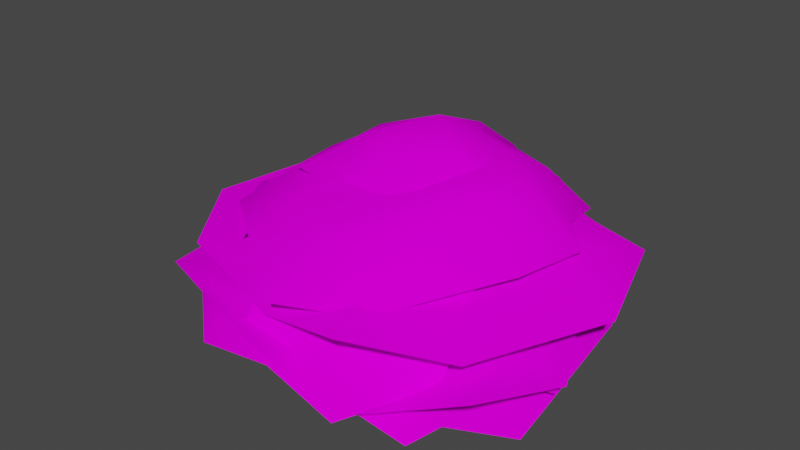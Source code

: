 # Source: Bush.blend  (saved by Blender 2.90.8; exported with 4.5.12 LTS)
import bpy
from mathutils import Matrix  # noqa: F401  (used for matrix-valued properties, if any)

bpy.ops.wm.read_factory_settings(use_empty=True)
scene = bpy.context.scene
scene.name = 'Scene'

# ---- collections
col_collection = bpy.data.collections.new('Collection'); scene.collection.children.link(col_collection)

# ---- images (referenced by path relative to the original .blend; pixels are not part of the script)
import os
ASSET_DIR = os.environ.get("B2B_ASSET_DIR", "")  # directory of the original .blend (textures are referenced by path, not embedded)
HERE = os.path.dirname(os.path.abspath(__file__))  # packed textures are extracted next to this script under _unpacked/

def load_image(name, relpath, width, height, colorspace="sRGB"):
    """Load a texture the original file referenced (path relative to the .blend, or extracted next to this script)."""
    p = next((c for c in (os.path.join(HERE, relpath), os.path.join(ASSET_DIR, relpath)) if relpath and os.path.exists(c)), "")
    if p:
        img = bpy.data.images.load(p, check_existing=True)
        img.name = name
    else:  # same state as the original file: an image datablock whose file is absent (Cycles renders it pink)
        img = bpy.data.images.new(name, width, height)
        img.source = "FILE"
        img.filepath = "//" + (relpath or name)
    img.colorspace_settings.name = colorspace
    return img
img_bush_leaves_green_png = load_image('bush_leaves_green.png', 'bush_leaves_green.png', 1024, 1024, 'sRGB')

# ---- materials (node trees are filled in below, after node groups)
mat_bush_leaves_green = bpy.data.materials.new('bush_leaves_green')
mat_bush_leaves_green.alpha_threshold = 0.0
mat_bush_leaves_green.use_transparent_shadow = False
mat_bush_leaves_green.roughness = 0.5
mat_bush_leaves_green.line_color = (0.0, 0.0, 0.0, 1.0)

# ---- material node trees
mat_bush_leaves_green.use_nodes = True; mat_bush_leaves_green.node_tree.nodes.clear()
_N = mat_bush_leaves_green.node_tree.nodes; _L = mat_bush_leaves_green.node_tree.links
n0 = _N.new('ShaderNodeOutputMaterial'); n0.name = 'Material Output'; n0.location = (460, 300)
n1 = _N.new('ShaderNodeBsdfDiffuse'); n1.name = 'Diffuse BSDF'; n1.location = (12, 225)
n2 = _N.new('ShaderNodeBsdfTransparent'); n2.name = 'Transparent BSDF'; n2.location = (18, 306)
n3 = _N.new('ShaderNodeTexImage'); n3.name = 'Image Texture'; n3.location = (-335, 468)
n3.width = 140
n3.image = img_bush_leaves_green_png
n4 = _N.new('ShaderNodeMixShader'); n4.name = 'Mix Shader'; n4.location = (287, 394)
_L.new(n1.outputs[0], n4.inputs[2])
_L.new(n3.outputs[0], n1.inputs[0])
_L.new(n4.outputs[0], n0.inputs[0])
_L.new(n3.outputs[1], n4.inputs[0])
_L.new(n2.outputs[0], n4.inputs[1])
n0.is_active_output = True

# ---- world
world_world = bpy.data.worlds.new('World'); scene.world = world_world
world_world.use_nodes = True; world_world.node_tree.nodes.clear()
_N = world_world.node_tree.nodes; _L = world_world.node_tree.links
n0 = _N.new('ShaderNodeOutputWorld'); n0.name = 'World Output'; n0.location = (300, 300)
n1 = _N.new('ShaderNodeBackground'); n1.name = 'Background'; n1.location = (10, 300)
n1.inputs[0].default_value = (0.05088, 0.05088, 0.05088, 1.0)
_L.new(n1.outputs[0], n0.inputs[0])
n0.is_active_output = True
world_world.color = (0.05088, 0.05088, 0.05088)
world_world.use_sun_shadow = False
world_world.sun_shadow_jitter_overblur = 0.0

# ---- meshes
me_plane_014 = bpy.data.meshes.new('Plane.014')
me_plane_014.from_pydata([(-0.3521, 0.1031, 0.1591), (-0.1985, 0.2774, 0.1062), (-0.3599, -0.1063, 0.151), (-0.3013, 0.3351, 0.05495), (-0.4537, -0.04354, 0.07687), (-0.4996, 0.1553, 0.03775), (-0.1442, -0.1882, 0.1548), (-0.09206, 0.02992, 0.2268), (0.009323, 0.2045, 0.1311), (0.08228, 0.3187, 0.1389), (0.2779, 0.1871, 0.1137), (-0.1259, 0.2944, 0.1301), (0.321, 0.2891, 0.04453), (-0.0761, 0.3853, 0.03982), (0.1146, 0.4541, -0.007587), (-0.1756, 0.0722, 0.1727), (0.04647, 0.06296, 0.2527), (0.2356, -0.02332, 0.1758), (-0.3121, -0.08826, 0.2181), (-0.306, 0.1268, 0.196), (-0.1936, -0.2376, 0.2027), (-0.4126, 0.1116, 0.07175), (-0.2957, -0.242, 0.05907), (-0.4432, -0.1275, 0.02439), (0.004252, -0.169, 0.2314), (-0.0917, 0.006891, 0.3107), (-0.12, 0.1953, 0.2431), (0.1201, -0.2778, 0.2368), (-0.09495, -0.2742, 0.2138), (0.2497, -0.125, 0.2112), (-0.07725, -0.3736, 0.08404), (0.2743, -0.2502, 0.07974), (0.1625, -0.3975, 0.03651), (0.1951, 0.03879, 0.2676), (0.02058, -0.06432, 0.3405), (-0.167, -0.09215, 0.2704), (0.1668, 0.2563, 0.25), (0.2937, 0.08267, 0.227), (-0.01915, 0.3003, 0.2419), (0.3623, 0.1568, 0.09725), (0.05177, 0.3627, 0.09295), (0.2367, 0.3624, 0.04972), (-0.1309, 0.1252, 0.2808), (0.05665, 0.04819, 0.3537), (0.192, -0.08459, 0.2836), (0.04518, 0.3293, 0.0444), (-0.3806, 0.2422, 0.1325), (-0.101, 0.377, 0.03763), (-0.4733, -0.04211, 0.03885), (-0.3195, -0.309, 0.1294), (-0.02467, -0.4052, 0.125), (0.1257, 0.3513, 0.03628), (0.3594, -0.2836, 0.09986), (0.4024, -0.0643, 0.03628), (0.2689, 0.2231, 0.129), (0.1465, -0.3729, 0.02694), (-0.01452, 0.008949, 0.05571), (0.1604, -0.128, 0.182), (0.171, -0.02365, 0.2083), (-0.2025, -0.01197, 0.2079), (-0.05213, 0.169, 0.2257), (-0.03018, -0.1977, 0.1933), (0.07688, -0.2078, 0.1688), (0.1142, 0.1062, 0.2237), (0.01615, 0.1735, 0.2142), (-0.1394, -0.1303, 0.2093), (0.04766, 0.1607, 0.2212), (-0.1695, 0.1077, 0.2089), (0.1117, -0.2903, 0.07418), (0.08669, 0.256, 0.1061), (0.03066, 0.2514, 0.1193), (-0.07657, 0.273, 0.1097), (-0.275, 0.175, 0.1305), (0.2599, -0.2058, 0.09308), (0.2867, -0.04398, 0.09159), (-0.3379, -0.02704, 0.087), (-0.03994, -0.3265, 0.1023), (0.1916, 0.1647, 0.1349), (-0.2419, -0.2447, 0.09567), (0.2741, 0.1314, 0.2335), (0.02454, 0.3897, 0.1858), (0.2425, 0.2545, 0.2061), (-0.199, 0.2925, 0.191), (-0.4261, 0.1165, 0.132), (-0.3134, -0.1441, 0.1984), (0.3251, 0.08495, 0.21), (-0.01408, -0.3595, 0.1789), (0.1608, -0.3075, 0.1938), (0.2992, -0.07173, 0.2173), (-0.1751, -0.2498, 0.2086), (0.02417, 0.03096, 0.3084), (0.005817, -0.1581, 0.3043), (0.08327, -0.1192, 0.3178), (-0.07378, 0.1528, 0.3347), (0.1191, 0.1282, 0.3419), (-0.1269, -0.04976, 0.3279), (-0.0869, -0.1352, 0.2981), (0.1491, -0.0157, 0.3425), (0.1526, 0.08255, 0.3413), (-0.1283, 0.05628, 0.3354), (0.1576, 0.0549, 0.342), (0.02433, 0.1828, 0.3365), (-0.1302, -0.1912, 0.2632), (0.2414, 0.06992, 0.2974), (0.2133, 0.107, 0.3093), (0.1808, 0.1913, 0.2948), (0.02444, 0.2863, 0.2725), (-0.003901, -0.2557, 0.2513), (0.1237, -0.2178, 0.2793), (-0.1403, 0.2315, 0.266), (-0.2193, -0.09383, 0.2761), (0.2242, -0.04371, 0.3026), (-0.2728, 0.08137, 0.2539), (0.2815, 0.2835, 0.1515), (-0.2054, 0.4227, 0.1851), (0.1711, 0.3763, 0.09676), (-0.3947, 0.2203, 0.1605), (-0.4227, -0.09301, 0.1711), (-0.2407, -0.3161, 0.2002), (0.3606, 0.2633, 0.1518), (0.1685, -0.3957, 0.2006), (0.3148, -0.2509, 0.1368), (0.413, 0.06872, 0.1074), (-0.03976, -0.3466, 0.141), (0.02528, 0.02279, 0.3199), (0.09251, -0.1728, 0.266), (0.1537, -0.09914, 0.2784), (-0.1301, 0.1039, 0.2737), (0.08538, 0.1733, 0.2949), (-0.09309, -0.1281, 0.2607), (-0.01289, -0.1889, 0.256), (0.1836, 0.03862, 0.2953), (0.1467, 0.1467, 0.293), (-0.1444, -0.02098, 0.2633), (0.1641, 0.1198, 0.3005), (-0.04383, 0.1805, 0.2635), (-0.02509, -0.2658, 0.187), (0.2701, 0.1991, 0.2153), (0.2184, 0.2193, 0.2194), (0.1353, 0.2817, 0.1841), (-0.08827, 0.2874, 0.1844), (0.1323, -0.282, 0.2086), (0.2348, -0.1746, 0.1878), (-0.2327, 0.1603, 0.1904), (-0.1651, -0.2193, 0.1829), (0.2891, 0.05823, 0.2224), (-0.2811, -0.05748, 0.141), (0.2763, -0.2491, -0.002423), (0.3576, 0.1681, 0.03067), (0.36, -0.1345, -0.05629), (0.17, 0.3579, 0.006466), (-0.2195, 0.4445, 0.01682), (-0.3474, 0.223, 0.04548), (0.2618, -0.3281, -0.002122), (-0.398, -0.1839, 0.04583), (-0.246, -0.3178, -0.0169), (0.06841, -0.3618, 0.06157), (-0.3638, 0.02381, -0.01274), (0.003316, -0.00222, 0.004118), (-0.2046, -0.09603, 0.1118), (-0.1198, -0.157, 0.1042), (0.08011, 0.1679, 0.09571), (0.1718, -0.06219, 0.1102), (-0.1697, 0.1097, 0.09674), (-0.23, 0.01563, 0.1268), (0.03249, -0.18, 0.1202), (0.1475, -0.1321, 0.1253), (-0.05699, 0.1762, 0.08086), (0.1195, -0.1527, 0.1266), (0.1701, 0.07958, 0.08706), (-0.3147, 0.02119, 0.07725), (0.2138, -0.2655, 0.1101), (0.232, -0.2076, 0.1126), (0.2937, -0.1121, 0.08039), (0.2832, 0.1321, 0.09026), (-0.3205, -0.1506, 0.1174), (-0.1959, -0.2545, 0.08869), (0.1339, 0.2801, 0.09485), (-0.2745, 0.1782, 0.09224), (0.06178, -0.2967, 0.1165), (-0.1069, 0.3175, 0.04674), (0.1924, -0.04645, 0.2889), (0.1167, -0.1253, 0.2889), (0.2249, 0.01663, 0.2889), (0.06381, 0.2521, 0.2889), (-0.2028, 0.005586, 0.2889), (-0.06911, 0.2144, 0.2889), (-0.1838, -0.1078, 0.2961), (0.05811, -0.1419, 0.2889), (0.1458, 0.1323, 0.2889), (0.001022, 0.08444, 0.3893), (-0.05456, -0.1255, 0.2889), (-0.1217, 0.1323, 0.2889), (0.1084, 0.05498, 0.3546), (0.03184, 0.1757, 0.355), (0.02843, -0.04535, 0.3564), (-0.09418, -0.01533, 0.3572), (-0.1085, 0.0456, 0.3548), (-0.03956, 0.1621, 0.3518), (0.06221, -0.03575, 0.3567), (-0.03727, -0.04117, 0.3549), (0.08265, 0.1147, 0.3519), (-0.07467, 0.1171, 0.3497), (0.09833, 0.01548, 0.3571), (0.2458, -0.008056, 0.1948), (0.1839, -0.1049, 0.171), (0.2387, 0.1827, 0.1817), (0.2801, -0.1542, 0.04706), (0.3253, 0.1276, 0.03826), (0.3767, -0.05157, 0.001876), (0.03837, 0.2441, 0.209), (0.01081, 0.04455, 0.2855), (-0.04446, -0.06659, 0.2152)], [], [(7, 0, 2, 6), (8, 1, 0, 7), (1, 3, 5, 0), (0, 5, 4, 2), (16, 9, 11, 15), (17, 10, 9, 16), (10, 12, 14, 9), (9, 14, 13, 11), (25, 18, 20, 24), (26, 19, 18, 25), (19, 21, 23, 18), (18, 23, 22, 20), (34, 27, 29, 33), (35, 28, 27, 34), (28, 30, 32, 27), (27, 32, 31, 29), (43, 36, 38, 42), (44, 37, 36, 43), (37, 39, 41, 36), (36, 41, 40, 38), (77, 54, 51, 69), (61, 62, 56), (74, 77, 63, 58), (78, 76, 61, 65), (75, 78, 65, 59), (75, 59, 67, 72), (72, 67, 60, 71), (71, 60, 64, 70), (70, 64, 66, 69), (73, 74, 58, 57), (68, 73, 57, 62), (67, 56, 60), (65, 61, 56), (62, 57, 56), (56, 63, 66), (60, 56, 64), (59, 65, 56), (64, 56, 66), (59, 56, 67), (58, 63, 56), (57, 58, 56), (76, 68, 62, 61), (63, 77, 69, 66), (53, 54, 77, 74), (49, 50, 76, 78), (48, 49, 78, 75), (48, 75, 72, 46), (46, 72, 71, 47), (47, 71, 70, 45), (45, 70, 69, 51), (52, 53, 74, 73), (55, 52, 73, 68), (50, 55, 68, 76), (111, 88, 85, 103), (95, 96, 90), (108, 111, 97, 92), (112, 110, 95, 99), (109, 112, 99, 93), (109, 93, 101, 106), (106, 101, 94, 105), (105, 94, 98, 104), (104, 98, 100, 103), (107, 108, 92, 91), (102, 107, 91, 96), (101, 90, 94), (99, 95, 90), (96, 91, 90), (90, 97, 100), (94, 90, 98), (93, 99, 90), (98, 90, 100), (93, 90, 101), (92, 97, 90), (91, 92, 90), (110, 102, 96, 95), (97, 111, 103, 100), (87, 88, 111, 108), (83, 84, 110, 112), (82, 83, 112, 109), (82, 109, 106, 80), (80, 106, 105, 81), (81, 105, 104, 79), (79, 104, 103, 85), (86, 87, 108, 107), (89, 86, 107, 102), (84, 89, 102, 110), (145, 122, 119, 137), (129, 130, 124), (142, 145, 131, 126), (146, 144, 129, 133), (143, 146, 133, 127), (143, 127, 135, 140), (140, 135, 128, 139), (139, 128, 132, 138), (138, 132, 134, 137), (141, 142, 126, 125), (136, 141, 125, 130), (135, 124, 128), (133, 129, 124), (130, 125, 124), (124, 131, 134), (128, 124, 132), (127, 133, 124), (132, 124, 134), (127, 124, 135), (126, 131, 124), (125, 126, 124), (144, 136, 130, 129), (131, 145, 137, 134), (121, 122, 145, 142), (117, 118, 144, 146), (116, 117, 146, 143), (116, 143, 140, 114), (114, 140, 139, 115), (115, 139, 138, 113), (113, 138, 137, 119), (120, 121, 142, 141), (123, 120, 141, 136), (118, 123, 136, 144), (179, 156, 153, 171), (163, 164, 158), (176, 179, 165, 160), (180, 178, 163, 167), (177, 180, 167, 161), (177, 161, 169, 174), (174, 169, 162, 173), (173, 162, 166, 172), (172, 166, 168, 171), (175, 176, 160, 159), (170, 175, 159, 164), (169, 158, 162), (167, 163, 158), (164, 159, 158), (158, 165, 168), (162, 158, 166), (161, 167, 158), (166, 158, 168), (161, 158, 169), (160, 165, 158), (159, 160, 158), (178, 170, 164, 163), (165, 179, 171, 168), (155, 156, 179, 176), (151, 152, 178, 180), (150, 151, 180, 177), (150, 177, 174, 148), (148, 174, 173, 149), (149, 173, 172, 147), (147, 172, 171, 153), (154, 155, 176, 175), (157, 154, 175, 170), (152, 157, 170, 178), (201, 190, 193), (189, 184, 194, 201), (183, 193, 203, 181), (181, 203, 199, 182), (182, 199, 195, 188), (188, 195, 200, 191), (191, 200, 196, 187), (197, 185, 187, 196), (202, 192, 185, 197), (186, 192, 202, 198), (184, 186, 198, 194), (195, 190, 200), (193, 190, 203), (198, 202, 190), (200, 190, 196), (203, 190, 199), (194, 198, 190), (190, 197, 196), (199, 190, 195), (201, 194, 190), (190, 202, 197), (189, 201, 193, 183), (211, 204, 206, 210), (212, 205, 204, 211), (205, 207, 209, 204), (204, 209, 208, 206)])
me_plane_014.polygons.foreach_set('use_smooth', [True] * 178)
_uv = me_plane_014.uv_layers.new(name='UVMap')
_uv.uv.foreach_set('vector', [0.7254, 0.2086, 0.7174, 0.4013, 0.6661, 0.361, 0.6661, 0.2034, 0.7717, 0.2127, 0.7702, 0.3601, 0.7174, 0.4013, 0.7254, 0.2086, 0.7702, 0.3601, 0.7683, 0.5526, 0.7077, 0.633, 0.7174, 0.4013, 0.7174, 0.4013, 0.7077, 0.633, 0.6661, 0.5465, 0.6661, 0.361, 0.7254, 0.2086, 0.7174, 0.4013, 0.6661, 0.361, 0.6661, 0.2034, 0.7717, 0.2127, 0.7702, 0.3601, 0.7174, 0.4013, 0.7254, 0.2086, 0.7702, 0.3601, 0.7683, 0.5526, 0.7077, 0.633, 0.7174, 0.4013, 0.7174, 0.4013, 0.7077, 0.633, 0.6661, 0.5465, 0.6661, 0.361, 0.3878, 0.2005, 0.3797, 0.3932, 0.3285, 0.3529, 0.3285, 0.1953, 0.434, 0.2046, 0.4325, 0.352, 0.3797, 0.3932, 0.3878, 0.2005, 0.4325, 0.352, 0.4306, 0.5444, 0.37, 0.6248, 0.3797, 0.3932, 0.3797, 0.3932, 0.37, 0.6248, 0.3285, 0.5383, 0.3285, 0.3529, 0.3878, 0.2005, 0.3797, 0.3932, 0.3285, 0.3529, 0.3285, 0.1953, 0.434, 0.2046, 0.4325, 0.352, 0.3797, 0.3932, 0.3878, 0.2005, 0.4325, 0.352, 0.4306, 0.5444, 0.37, 0.6248, 0.3797, 0.3932, 0.3797, 0.3932, 0.37, 0.6248, 0.3285, 0.5383, 0.3285, 0.3529, 0.3878, 0.2005, 0.3797, 0.3932, 0.3285, 0.3529, 0.3285, 0.1953, 0.434, 0.2046, 0.4325, 0.352, 0.3797, 0.3932, 0.3878, 0.2005, 0.4325, 0.352, 0.4306, 0.5444, 0.37, 0.6248, 0.3797, 0.3932, 0.3797, 0.3932, 0.37, 0.6248, 0.3285, 0.5383, 0.3285, 0.3529, 0.5115, 0.4891, 0.4963, 0.428, 0.5445, 0.3684, 0.5466, 0.4474, 0.5385, 0.807, 0.5097, 0.7888, 0.552, 0.6522, 0.469, 0.619, 0.5115, 0.4891, 0.5267, 0.5503, 0.5008, 0.6317, 0.5897, 0.8919, 0.5301, 0.9035, 0.5385, 0.807, 0.5727, 0.7838, 0.6332, 0.7557, 0.5897, 0.8919, 0.5727, 0.7838, 0.5992, 0.7123, 0.6332, 0.7557, 0.5992, 0.7123, 0.6008, 0.6169, 0.634, 0.5929, 0.634, 0.5929, 0.6008, 0.6169, 0.5754, 0.5441, 0.5906, 0.4739, 0.5906, 0.4739, 0.5754, 0.5441, 0.558, 0.5245, 0.5608, 0.4641, 0.5608, 0.4641, 0.558, 0.5245, 0.5487, 0.5264, 0.5466, 0.4474, 0.4622, 0.7437, 0.469, 0.619, 0.5008, 0.6317, 0.4947, 0.7105, 0.4936, 0.8409, 0.4622, 0.7437, 0.4947, 0.7105, 0.5097, 0.7888, 0.6008, 0.6169, 0.552, 0.6522, 0.5754, 0.5441, 0.5727, 0.7838, 0.5385, 0.807, 0.552, 0.6522, 0.5097, 0.7888, 0.4947, 0.7105, 0.552, 0.6522, 0.552, 0.6522, 0.5267, 0.5503, 0.5487, 0.5264, 0.5754, 0.5441, 0.552, 0.6522, 0.558, 0.5245, 0.5992, 0.7123, 0.5727, 0.7838, 0.552, 0.6522, 0.558, 0.5245, 0.552, 0.6522, 0.5487, 0.5264, 0.5992, 0.7123, 0.552, 0.6522, 0.6008, 0.6169, 0.5008, 0.6317, 0.5267, 0.5503, 0.552, 0.6522, 0.4947, 0.7105, 0.5008, 0.6317, 0.552, 0.6522, 0.5301, 0.9035, 0.4936, 0.8409, 0.5097, 0.7888, 0.5385, 0.807, 0.5267, 0.5503, 0.5115, 0.4891, 0.5466, 0.4474, 0.5487, 0.5264, 0.4371, 0.6062, 0.4963, 0.428, 0.5115, 0.4891, 0.469, 0.619, 0.6067, 1.0, 0.5217, 1.0, 0.5301, 0.9035, 0.5897, 0.8919, 0.6672, 0.799, 0.6067, 1.0, 0.5897, 0.8919, 0.6332, 0.7557, 0.6672, 0.799, 0.6332, 0.7557, 0.634, 0.5929, 0.6672, 0.5689, 0.6672, 0.5689, 0.634, 0.5929, 0.5906, 0.4739, 0.6058, 0.4037, 0.6058, 0.4037, 0.5906, 0.4739, 0.5608, 0.4641, 0.5637, 0.4037, 0.5637, 0.4037, 0.5608, 0.4641, 0.5466, 0.4474, 0.5445, 0.3684, 0.4297, 0.7769, 0.4371, 0.6062, 0.469, 0.619, 0.4622, 0.7437, 0.4775, 0.893, 0.4297, 0.7769, 0.4622, 0.7437, 0.4936, 0.8409, 0.5217, 1.0, 0.4775, 0.893, 0.4936, 0.8409, 0.5301, 0.9035, 0.173, 0.4798, 0.1579, 0.4186, 0.2061, 0.3591, 0.2081, 0.438, 0.2, 0.7977, 0.1712, 0.7795, 0.2135, 0.6428, 0.1305, 0.6097, 0.173, 0.4798, 0.1882, 0.541, 0.1624, 0.6224, 0.2512, 0.8826, 0.1916, 0.8942, 0.2, 0.7977, 0.2342, 0.7745, 0.2947, 0.7463, 0.2512, 0.8826, 0.2342, 0.7745, 0.2607, 0.703, 0.2947, 0.7463, 0.2607, 0.703, 0.2623, 0.6076, 0.2955, 0.5836, 0.2955, 0.5836, 0.2623, 0.6076, 0.2369, 0.5348, 0.2521, 0.4646, 0.2521, 0.4646, 0.2369, 0.5348, 0.2195, 0.5152, 0.2223, 0.4548, 0.2223, 0.4548, 0.2195, 0.5152, 0.2102, 0.517, 0.2081, 0.438, 0.1237, 0.7344, 0.1305, 0.6097, 0.1624, 0.6224, 0.1563, 0.7012, 0.1551, 0.8316, 0.1237, 0.7344, 0.1563, 0.7012, 0.1712, 0.7795, 0.2623, 0.6076, 0.2135, 0.6428, 0.2369, 0.5348, 0.2342, 0.7745, 0.2, 0.7977, 0.2135, 0.6428, 0.1712, 0.7795, 0.1563, 0.7012, 0.2135, 0.6428, 0.2135, 0.6428, 0.1882, 0.541, 0.2102, 0.517, 0.2369, 0.5348, 0.2135, 0.6428, 0.2195, 0.5152, 0.2607, 0.703, 0.2342, 0.7745, 0.2135, 0.6428, 0.2195, 0.5152, 0.2135, 0.6428, 0.2102, 0.517, 0.2607, 0.703, 0.2135, 0.6428, 0.2623, 0.6076, 0.1624, 0.6224, 0.1882, 0.541, 0.2135, 0.6428, 0.1563, 0.7012, 0.1624, 0.6224, 0.2135, 0.6428, 0.1916, 0.8942, 0.1551, 0.8316, 0.1712, 0.7795, 0.2, 0.7977, 0.1882, 0.541, 0.173, 0.4798, 0.2081, 0.438, 0.2102, 0.517, 0.0986, 0.5969, 0.1579, 0.4186, 0.173, 0.4798, 0.1305, 0.6097, 0.2682, 0.9907, 0.1832, 0.9907, 0.1916, 0.8942, 0.2512, 0.8826, 0.3287, 0.7896, 0.2682, 0.9907, 0.2512, 0.8826, 0.2947, 0.7463, 0.3287, 0.7896, 0.2947, 0.7463, 0.2955, 0.5836, 0.3287, 0.5596, 0.3287, 0.5596, 0.2955, 0.5836, 0.2521, 0.4646, 0.2673, 0.3944, 0.2673, 0.3944, 0.2521, 0.4646, 0.2223, 0.4548, 0.2252, 0.3944, 0.2252, 0.3944, 0.2223, 0.4548, 0.2081, 0.438, 0.2061, 0.3591, 0.09118, 0.7675, 0.0986, 0.5969, 0.1305, 0.6097, 0.1237, 0.7344, 0.139, 0.8836, 0.09118, 0.7675, 0.1237, 0.7344, 0.1551, 0.8316, 0.1832, 0.9907, 0.139, 0.8836, 0.1551, 0.8316, 0.1916, 0.8942, 0.5115, 0.4891, 0.4963, 0.428, 0.5445, 0.3684, 0.5466, 0.4474, 0.5385, 0.807, 0.5097, 0.7888, 0.552, 0.6522, 0.469, 0.619, 0.5115, 0.4891, 0.5267, 0.5503, 0.5008, 0.6317, 0.5897, 0.8919, 0.5301, 0.9035, 0.5385, 0.807, 0.5727, 0.7838, 0.6332, 0.7557, 0.5897, 0.8919, 0.5727, 0.7838, 0.5992, 0.7123, 0.6332, 0.7557, 0.5992, 0.7123, 0.6008, 0.6169, 0.634, 0.5929, 0.634, 0.5929, 0.6008, 0.6169, 0.5754, 0.5441, 0.5906, 0.4739, 0.5906, 0.4739, 0.5754, 0.5441, 0.558, 0.5245, 0.5608, 0.4641, 0.5608, 0.4641, 0.558, 0.5245, 0.5487, 0.5264, 0.5466, 0.4474, 0.4622, 0.7437, 0.469, 0.619, 0.5008, 0.6317, 0.4947, 0.7105, 0.4936, 0.8409, 0.4622, 0.7437, 0.4947, 0.7105, 0.5097, 0.7888, 0.6008, 0.6169, 0.552, 0.6522, 0.5754, 0.5441, 0.5727, 0.7838, 0.5385, 0.807, 0.552, 0.6522, 0.5097, 0.7888, 0.4947, 0.7105, 0.552, 0.6522, 0.552, 0.6522, 0.5267, 0.5503, 0.5487, 0.5264, 0.5754, 0.5441, 0.552, 0.6522, 0.558, 0.5245, 0.5992, 0.7123, 0.5727, 0.7838, 0.552, 0.6522, 0.558, 0.5245, 0.552, 0.6522, 0.5487, 0.5264, 0.5992, 0.7123, 0.552, 0.6522, 0.6008, 0.6169, 0.5008, 0.6317, 0.5267, 0.5503, 0.552, 0.6522, 0.4947, 0.7105, 0.5008, 0.6317, 0.552, 0.6522, 0.5301, 0.9035, 0.4936, 0.8409, 0.5097, 0.7888, 0.5385, 0.807, 0.5267, 0.5503, 0.5115, 0.4891, 0.5466, 0.4474, 0.5487, 0.5264, 0.4371, 0.6062, 0.4963, 0.428, 0.5115, 0.4891, 0.469, 0.619, 0.6067, 1.0, 0.5217, 1.0, 0.5301, 0.9035, 0.5897, 0.8919, 0.6672, 0.799, 0.6067, 1.0, 0.5897, 0.8919, 0.6332, 0.7557, 0.6672, 0.799, 0.6332, 0.7557, 0.634, 0.5929, 0.6672, 0.5689, 0.6672, 0.5689, 0.634, 0.5929, 0.5906, 0.4739, 0.6058, 0.4037, 0.6058, 0.4037, 0.5906, 0.4739, 0.5608, 0.4641, 0.5637, 0.4037, 0.5637, 0.4037, 0.5608, 0.4641, 0.5466, 0.4474, 0.5445, 0.3684, 0.4297, 0.7769, 0.4371, 0.6062, 0.469, 0.619, 0.4622, 0.7437, 0.4775, 0.893, 0.4297, 0.7769, 0.4622, 0.7437, 0.4936, 0.8409, 0.5217, 1.0, 0.4775, 0.893, 0.4936, 0.8409, 0.5301, 0.9035, 0.8457, 0.48, 0.8308, 0.4199, 0.8781, 0.3614, 0.8801, 0.439, 0.8722, 0.7921, 0.8439, 0.7743, 0.8854, 0.6401, 0.8039, 0.6075, 0.8457, 0.48, 0.8606, 0.5401, 0.8352, 0.62, 0.9224, 0.8755, 0.8639, 0.8869, 0.8722, 0.7921, 0.9057, 0.7693, 0.9652, 0.7417, 0.9224, 0.8755, 0.9057, 0.7693, 0.9318, 0.6992, 0.9652, 0.7417, 0.9318, 0.6992, 0.9333, 0.6055, 0.9659, 0.5819, 0.9659, 0.5819, 0.9333, 0.6055, 0.9084, 0.534, 0.9233, 0.465, 0.9233, 0.465, 0.9084, 0.534, 0.8913, 0.5147, 0.8941, 0.4554, 0.8941, 0.4554, 0.8913, 0.5147, 0.8822, 0.5166, 0.8801, 0.439, 0.7973, 0.73, 0.8039, 0.6075, 0.8352, 0.62, 0.8292, 0.6974, 0.8281, 0.8254, 0.7973, 0.73, 0.8292, 0.6974, 0.8439, 0.7743, 0.9333, 0.6055, 0.8854, 0.6401, 0.9084, 0.534, 0.9057, 0.7693, 0.8722, 0.7921, 0.8854, 0.6401, 0.8439, 0.7743, 0.8292, 0.6974, 0.8854, 0.6401, 0.8854, 0.6401, 0.8606, 0.5401, 0.8822, 0.5166, 0.9084, 0.534, 0.8854, 0.6401, 0.8913, 0.5147, 0.9318, 0.6992, 0.9057, 0.7693, 0.8854, 0.6401, 0.8913, 0.5147, 0.8854, 0.6401, 0.8822, 0.5166, 0.9318, 0.6992, 0.8854, 0.6401, 0.9333, 0.6055, 0.8352, 0.62, 0.8606, 0.5401, 0.8854, 0.6401, 0.8292, 0.6974, 0.8352, 0.62, 0.8854, 0.6401, 0.8639, 0.8869, 0.8281, 0.8254, 0.8439, 0.7743, 0.8722, 0.7921, 0.8606, 0.5401, 0.8457, 0.48, 0.8801, 0.439, 0.8822, 0.5166, 0.7726, 0.595, 0.8308, 0.4199, 0.8457, 0.48, 0.8039, 0.6075, 0.9391, 0.9817, 0.8556, 0.9817, 0.8639, 0.8869, 0.9224, 0.8755, 0.9986, 0.7843, 0.9391, 0.9817, 0.9224, 0.8755, 0.9652, 0.7417, 0.9986, 0.7843, 0.9652, 0.7417, 0.9659, 0.5819, 0.9986, 0.5584, 0.9986, 0.5584, 0.9659, 0.5819, 0.9233, 0.465, 0.9383, 0.3961, 0.9383, 0.3961, 0.9233, 0.465, 0.8941, 0.4554, 0.8969, 0.3961, 0.8969, 0.3961, 0.8941, 0.4554, 0.8801, 0.439, 0.8781, 0.3614, 0.7653, 0.7626, 0.7726, 0.595, 0.8039, 0.6075, 0.7973, 0.73, 0.8123, 0.8766, 0.7653, 0.7626, 0.7973, 0.73, 0.8281, 0.8254, 0.8556, 0.9817, 0.8123, 0.8766, 0.8281, 0.8254, 0.8639, 0.8869, 0.2184, 0.1524, 0.2452, 0.1579, 0.2151, 0.2145, 0.1923, 0.1472, 0.2099, 0.0, 0.2286, 0.08385, 0.2184, 0.1524, 0.1753, 0.2892, 0.2151, 0.2145, 0.2186, 0.239, 0.1892, 0.3287, 0.1892, 0.3287, 0.2186, 0.239, 0.2373, 0.284, 0.2298, 0.4037, 0.2298, 0.4037, 0.2373, 0.284, 0.2492, 0.2841, 0.253, 0.4037, 0.253, 0.4037, 0.2492, 0.2841, 0.2709, 0.2641, 0.2926, 0.3539, 0.2926, 0.3539, 0.2709, 0.2641, 0.2858, 0.2246, 0.3333, 0.3027, 0.2867, 0.1663, 0.3333, 0.1758, 0.3333, 0.3027, 0.2858, 0.2246, 0.2713, 0.1066, 0.2904, 0.06906, 0.3333, 0.1758, 0.2867, 0.1663, 0.2626, 0.0, 0.2904, 0.06906, 0.2713, 0.1066, 0.2543, 0.0753, 0.2099, 0.0, 0.2626, 0.0, 0.2543, 0.0753, 0.2286, 0.08385, 0.2492, 0.2841, 0.2452, 0.1579, 0.2709, 0.2641, 0.2151, 0.2145, 0.2452, 0.1579, 0.2186, 0.239, 0.2543, 0.0753, 0.2713, 0.1066, 0.2452, 0.1579, 0.2709, 0.2641, 0.2452, 0.1579, 0.2858, 0.2246, 0.2186, 0.239, 0.2452, 0.1579, 0.2373, 0.284, 0.2286, 0.08385, 0.2543, 0.0753, 0.2452, 0.1579, 0.2452, 0.1579, 0.2867, 0.1663, 0.2858, 0.2246, 0.2373, 0.284, 0.2452, 0.1579, 0.2492, 0.2841, 0.2184, 0.1524, 0.2286, 0.08385, 0.2452, 0.1579, 0.2452, 0.1579, 0.2713, 0.1066, 0.2867, 0.1663, 0.1923, 0.1472, 0.2184, 0.1524, 0.2151, 0.2145, 0.1753, 0.2892, 0.7254, 0.2031, 0.7174, 0.3957, 0.6661, 0.3555, 0.6661, 0.1979, 0.7717, 0.2072, 0.7702, 0.3546, 0.7174, 0.3957, 0.7254, 0.2031, 0.7702, 0.3546, 0.7683, 0.547, 0.7077, 0.6274, 0.7174, 0.3957, 0.7174, 0.3957, 0.7077, 0.6274, 0.6661, 0.5409, 0.6661, 0.3555])
me_plane_014.materials.append(mat_bush_leaves_green)
me_plane_014.use_remesh_preserve_volume = False
me_plane_014.use_remesh_preserve_attributes = False
me_plane_014.use_mirror_vertex_groups = False
me_plane_014.update()

# ---- objects
ob_bush_green_big = bpy.data.objects.new('bush_green_big', me_plane_014)

# ---- transforms, parenting, visibility, modifiers, constraints
ob_bush_green_big.location = (0.0, 0.0, 0.0)
ob_bush_green_big.lineart.crease_threshold = 0.0

# ---- collection membership
col_collection.objects.link(ob_bush_green_big)

# ---- scene / render settings (as saved in the file)
scene.frame_start = 1; scene.frame_end = 250; scene.frame_set(1)
scene.render.engine = 'BLENDER_EEVEE_NEXT'
scene.cycles.use_denoising = False
scene.cycles.samples = 128
scene.cycles.sampling_pattern = 'TABULATED_SOBOL'
scene.cycles.use_adaptive_sampling = False
scene.cycles.use_light_tree = False
scene.view_settings.view_transform = 'Filmic'
bpy.context.view_layer.update()

# ---- added for rendering (the .blend has no active camera and no usable light): camera, sun
cam_auto = bpy.data.cameras.new('AutoCamera')
cam_auto.lens = 50.0
cam_auto.sensor_width = 36.0
cam_auto.clip_end = 1000.0
ob_auto_camera = bpy.data.objects.new('AutoCamera', cam_auto)
scene.collection.objects.link(ob_auto_camera)
ob_auto_camera.location = (1.18764, -1.45268, 1.15126)
ob_auto_camera.rotation_euler = (1.09748, -7.21219e-08, 0.694738)
scene.camera = ob_auto_camera
light_auto_sun = bpy.data.lights.new('AutoSun', 'SUN')
light_auto_sun.energy = 3.0
light_auto_sun.angle = 0.0523599
ob_auto_sun = bpy.data.objects.new('AutoSun', light_auto_sun)
scene.collection.objects.link(ob_auto_sun)
ob_auto_sun.rotation_euler = (0.872665, 0.174533, 0.523599)
bpy.context.view_layer.update()
